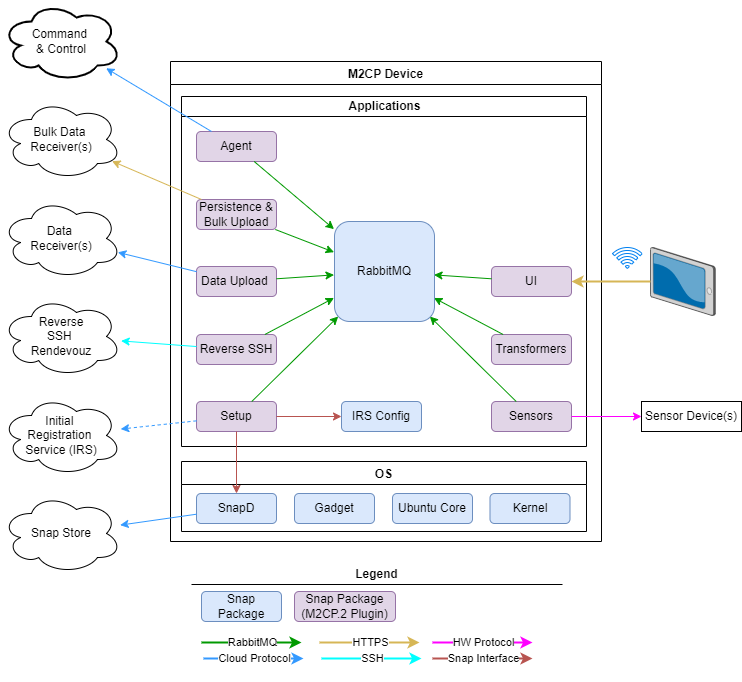

The diagram above was exported from draw.io. Its source (the exported page's mxGraphModel, read from the mxfile embedded in the PNG):
<mxGraphModel dx="2062" dy="1154" grid="1" gridSize="10" guides="1" tooltips="1" connect="1" arrows="1" fold="1" page="1" pageScale="1" pageWidth="827" pageHeight="1169" math="0" shadow="0">
  <root>
    <mxCell id="0" />
    <mxCell id="1" style="" parent="0" />
    <mxCell id="6AuXu-4H8JHGfd8C8E6M-22" value="M2CP Device" style="swimlane;horizontal=1;collapsible=0;" parent="1" vertex="1">
      <mxGeometry x="179" y="70" width="431" height="480" as="geometry" />
    </mxCell>
    <mxCell id="dNxyNK7c78bLwvsdeMH5-11" value="Applications" style="swimlane;html=1;startSize=20;horizontal=1;containerType=tree;glass=0;swimlaneLine=1;collapsible=0;" parent="6AuXu-4H8JHGfd8C8E6M-22" vertex="1">
      <mxGeometry x="11" y="35" width="405" height="350" as="geometry" />
    </mxCell>
    <mxCell id="6AuXu-4H8JHGfd8C8E6M-2" value="Data Upload&amp;nbsp;" style="rounded=1;whiteSpace=wrap;html=1;fillColor=#e1d5e7;strokeColor=#9673a6;" parent="dNxyNK7c78bLwvsdeMH5-11" vertex="1">
      <mxGeometry x="15" y="170" width="80" height="30" as="geometry" />
    </mxCell>
    <mxCell id="6AuXu-4H8JHGfd8C8E6M-5" value="Persistence &amp;amp; Bulk Upload" style="rounded=1;whiteSpace=wrap;html=1;fillColor=#e1d5e7;strokeColor=#9673a6;" parent="dNxyNK7c78bLwvsdeMH5-11" vertex="1">
      <mxGeometry x="15" y="103" width="80" height="30" as="geometry" />
    </mxCell>
    <mxCell id="6AuXu-4H8JHGfd8C8E6M-9" value="UI" style="rounded=1;whiteSpace=wrap;html=1;fillColor=#e1d5e7;strokeColor=#9673a6;" parent="dNxyNK7c78bLwvsdeMH5-11" vertex="1">
      <mxGeometry x="310" y="170" width="80" height="30" as="geometry" />
    </mxCell>
    <mxCell id="6AuXu-4H8JHGfd8C8E6M-11" value="Transformers" style="rounded=1;whiteSpace=wrap;html=1;fillColor=#e1d5e7;strokeColor=#9673a6;" parent="dNxyNK7c78bLwvsdeMH5-11" vertex="1">
      <mxGeometry x="310" y="238" width="80" height="30" as="geometry" />
    </mxCell>
    <mxCell id="6AuXu-4H8JHGfd8C8E6M-13" value="Sensors" style="rounded=1;whiteSpace=wrap;html=1;fillColor=#e1d5e7;strokeColor=#9673a6;" parent="dNxyNK7c78bLwvsdeMH5-11" vertex="1">
      <mxGeometry x="310" y="305" width="80" height="30" as="geometry" />
    </mxCell>
    <mxCell id="6AuXu-4H8JHGfd8C8E6M-15" value="Reverse SSH" style="rounded=1;whiteSpace=wrap;html=1;fillColor=#e1d5e7;strokeColor=#9673a6;" parent="dNxyNK7c78bLwvsdeMH5-11" vertex="1">
      <mxGeometry x="15" y="238" width="80" height="30" as="geometry" />
    </mxCell>
    <mxCell id="6AuXu-4H8JHGfd8C8E6M-16" value="Agent" style="rounded=1;whiteSpace=wrap;html=1;fillColor=#e1d5e7;strokeColor=#9673a6;" parent="dNxyNK7c78bLwvsdeMH5-11" vertex="1">
      <mxGeometry x="15" y="35" width="80" height="30" as="geometry" />
    </mxCell>
    <mxCell id="6AuXu-4H8JHGfd8C8E6M-18" value="Setup" style="rounded=1;whiteSpace=wrap;html=1;fillColor=#e1d5e7;strokeColor=#9673a6;" parent="dNxyNK7c78bLwvsdeMH5-11" vertex="1">
      <mxGeometry x="15" y="305" width="80" height="30" as="geometry" />
    </mxCell>
    <mxCell id="hYxFODLcWcOpBzudcFif-56" value="IRS Config" style="rounded=1;whiteSpace=wrap;html=1;fillColor=#dae8fc;strokeColor=#6c8ebf;" vertex="1" parent="dNxyNK7c78bLwvsdeMH5-11">
      <mxGeometry x="160" y="305" width="80" height="30" as="geometry" />
    </mxCell>
    <mxCell id="6AuXu-4H8JHGfd8C8E6M-23" value="OS" style="swimlane;horizontal=1;collapsible=0;" parent="6AuXu-4H8JHGfd8C8E6M-22" vertex="1">
      <mxGeometry x="11" y="400" width="405" height="70" as="geometry" />
    </mxCell>
    <mxCell id="6AuXu-4H8JHGfd8C8E6M-24" value="SnapD" style="rounded=1;whiteSpace=wrap;html=1;fillColor=#dae8fc;strokeColor=#6c8ebf;" parent="6AuXu-4H8JHGfd8C8E6M-23" vertex="1">
      <mxGeometry x="15" y="32" width="80" height="30" as="geometry" />
    </mxCell>
    <mxCell id="6AuXu-4H8JHGfd8C8E6M-25" value="Gadget" style="rounded=1;whiteSpace=wrap;html=1;fillColor=#dae8fc;strokeColor=#6c8ebf;" parent="6AuXu-4H8JHGfd8C8E6M-23" vertex="1">
      <mxGeometry x="113" y="32" width="80" height="30" as="geometry" />
    </mxCell>
    <mxCell id="6AuXu-4H8JHGfd8C8E6M-26" value="Ubuntu Core" style="rounded=1;whiteSpace=wrap;html=1;fillColor=#dae8fc;strokeColor=#6c8ebf;" parent="6AuXu-4H8JHGfd8C8E6M-23" vertex="1">
      <mxGeometry x="211" y="32" width="80" height="30" as="geometry" />
    </mxCell>
    <mxCell id="6AuXu-4H8JHGfd8C8E6M-27" value="Kernel" style="rounded=1;whiteSpace=wrap;html=1;fillColor=#dae8fc;strokeColor=#6c8ebf;" parent="6AuXu-4H8JHGfd8C8E6M-23" vertex="1">
      <mxGeometry x="308.5" y="32" width="80" height="30" as="geometry" />
    </mxCell>
    <mxCell id="6AuXu-4H8JHGfd8C8E6M-20" value="Initial &lt;br&gt;Registration &lt;br&gt;Service (IRS)" style="ellipse;shape=cloud;whiteSpace=wrap;html=1;" parent="1" vertex="1">
      <mxGeometry x="10" y="404" width="120" height="80" as="geometry" />
    </mxCell>
    <mxCell id="6AuXu-4H8JHGfd8C8E6M-30" value="Snap Store" style="ellipse;shape=cloud;whiteSpace=wrap;html=1;" parent="1" vertex="1">
      <mxGeometry x="10" y="502" width="120" height="80" as="geometry" />
    </mxCell>
    <mxCell id="6AuXu-4H8JHGfd8C8E6M-34" value="Command &lt;br&gt;&amp;amp; Control" style="ellipse;shape=cloud;whiteSpace=wrap;html=1;strokeWidth=2;" parent="1" vertex="1">
      <mxGeometry x="10" y="10" width="120" height="80" as="geometry" />
    </mxCell>
    <mxCell id="6AuXu-4H8JHGfd8C8E6M-38" value="Reverse&lt;br&gt;SSH &lt;br&gt;Rendevouz" style="ellipse;shape=cloud;whiteSpace=wrap;html=1;" parent="1" vertex="1">
      <mxGeometry x="10" y="305" width="120" height="80" as="geometry" />
    </mxCell>
    <mxCell id="6AuXu-4H8JHGfd8C8E6M-40" value="Data &lt;br&gt;Receiver(s)" style="ellipse;shape=cloud;whiteSpace=wrap;html=1;" parent="1" vertex="1">
      <mxGeometry x="10" y="207" width="120" height="80" as="geometry" />
    </mxCell>
    <mxCell id="6AuXu-4H8JHGfd8C8E6M-42" value="Bulk Data &lt;br&gt;Receiver(s)" style="ellipse;shape=cloud;whiteSpace=wrap;html=1;" parent="1" vertex="1">
      <mxGeometry x="10" y="108" width="120" height="80" as="geometry" />
    </mxCell>
    <mxCell id="6AuXu-4H8JHGfd8C8E6M-48" value="" style="verticalLabelPosition=bottom;sketch=0;aspect=fixed;html=1;verticalAlign=top;strokeColor=none;align=center;outlineConnect=0;shape=mxgraph.citrix.tablet_2;" parent="1" vertex="1">
      <mxGeometry x="659" y="256" width="64.84" height="68" as="geometry" />
    </mxCell>
    <mxCell id="6AuXu-4H8JHGfd8C8E6M-52" value="Sensor Device(s)" style="rounded=0;whiteSpace=wrap;html=1;strokeWidth=1;fillColor=#FFFFFF;" parent="1" vertex="1">
      <mxGeometry x="650" y="410" width="100" height="30" as="geometry" />
    </mxCell>
    <mxCell id="6AuXu-4H8JHGfd8C8E6M-54" value="" style="html=1;verticalLabelPosition=bottom;align=center;labelBackgroundColor=#ffffff;verticalAlign=top;strokeWidth=1;strokeColor=#0080F0;shadow=0;dashed=0;shape=mxgraph.ios7.icons.wifi;pointerEvents=1;fillColor=#FFFFFF;" parent="1" vertex="1">
      <mxGeometry x="621" y="256" width="29.7" height="21" as="geometry" />
    </mxCell>
    <mxCell id="6AuXu-4H8JHGfd8C8E6M-68" value="Legend" style="swimlane;strokeWidth=1;fillColor=#FFFFFF;swimlaneHead=0;swimlaneBody=0;horizontal=1;connectable=0;allowArrows=0;collapsible=0;" parent="1" vertex="1">
      <mxGeometry x="200" y="570" width="371" height="120" as="geometry" />
    </mxCell>
    <mxCell id="6AuXu-4H8JHGfd8C8E6M-55" value="Snap Package" style="rounded=1;whiteSpace=wrap;html=1;fillColor=#dae8fc;strokeColor=#6c8ebf;" parent="6AuXu-4H8JHGfd8C8E6M-68" vertex="1">
      <mxGeometry x="10" y="30" width="80" height="30" as="geometry" />
    </mxCell>
    <mxCell id="hYxFODLcWcOpBzudcFif-55" value="Snap Package (M2CP.2 Plugin)" style="rounded=1;whiteSpace=wrap;html=1;fillColor=#e1d5e7;strokeColor=#9673a6;" vertex="1" parent="6AuXu-4H8JHGfd8C8E6M-68">
      <mxGeometry x="103" y="30" width="101" height="30" as="geometry" />
    </mxCell>
    <mxCell id="hYxFODLcWcOpBzudcFif-3" value="Protocols" style="" parent="0" />
    <mxCell id="hYxFODLcWcOpBzudcFif-4" style="rounded=0;orthogonalLoop=1;jettySize=auto;html=1;strokeColor=#009900;" edge="1" parent="hYxFODLcWcOpBzudcFif-3">
      <mxGeometry relative="1" as="geometry">
        <mxPoint x="285" y="287.28813559322043" as="sourcePoint" />
        <mxPoint x="342.5" y="283.3898305084747" as="targetPoint" />
      </mxGeometry>
    </mxCell>
    <mxCell id="hYxFODLcWcOpBzudcFif-5" style="rounded=0;orthogonalLoop=1;jettySize=auto;html=1;strokeColor=#009900;" edge="1" parent="hYxFODLcWcOpBzudcFif-3">
      <mxGeometry relative="1" as="geometry">
        <mxPoint x="283.81578947368416" y="238" as="sourcePoint" />
        <mxPoint x="342.5" y="260.6779661016949" as="targetPoint" />
      </mxGeometry>
    </mxCell>
    <mxCell id="hYxFODLcWcOpBzudcFif-6" style="rounded=0;orthogonalLoop=1;jettySize=auto;html=1;strokeColor=#009900;" edge="1" parent="hYxFODLcWcOpBzudcFif-3">
      <mxGeometry relative="1" as="geometry">
        <mxPoint x="500" y="287.28813559322043" as="sourcePoint" />
        <mxPoint x="442.5" y="283.3898305084747" as="targetPoint" />
      </mxGeometry>
    </mxCell>
    <mxCell id="hYxFODLcWcOpBzudcFif-7" style="rounded=0;orthogonalLoop=1;jettySize=auto;html=1;strokeColor=#009900;" edge="1" parent="hYxFODLcWcOpBzudcFif-3">
      <mxGeometry relative="1" as="geometry">
        <mxPoint x="511.6346153846155" y="343" as="sourcePoint" />
        <mxPoint x="442.5" y="306.4406779661017" as="targetPoint" />
      </mxGeometry>
    </mxCell>
    <mxCell id="hYxFODLcWcOpBzudcFif-8" style="rounded=0;orthogonalLoop=1;jettySize=auto;html=1;strokeColor=#009900;" edge="1" parent="hYxFODLcWcOpBzudcFif-3">
      <mxGeometry relative="1" as="geometry">
        <mxPoint x="524.7413793103449" y="410" as="sourcePoint" />
        <mxPoint x="438.2758620689656" y="325" as="targetPoint" />
      </mxGeometry>
    </mxCell>
    <mxCell id="hYxFODLcWcOpBzudcFif-9" style="rounded=0;orthogonalLoop=1;jettySize=auto;html=1;strokeColor=#009900;" edge="1" parent="hYxFODLcWcOpBzudcFif-3">
      <mxGeometry relative="1" as="geometry">
        <mxPoint x="273.3653846153845" y="343" as="sourcePoint" />
        <mxPoint x="342.5" y="306.4406779661017" as="targetPoint" />
      </mxGeometry>
    </mxCell>
    <mxCell id="hYxFODLcWcOpBzudcFif-10" style="rounded=0;orthogonalLoop=1;jettySize=auto;html=1;strokeColor=#009900;" edge="1" parent="hYxFODLcWcOpBzudcFif-3">
      <mxGeometry relative="1" as="geometry">
        <mxPoint x="262.70000000000005" y="170" as="sourcePoint" />
        <mxPoint x="342.5" y="237.62711864406788" as="targetPoint" />
      </mxGeometry>
    </mxCell>
    <mxCell id="hYxFODLcWcOpBzudcFif-11" style="rounded=0;orthogonalLoop=1;jettySize=auto;html=1;strokeColor=#b85450;fillColor=#f8cecc;" edge="1" parent="hYxFODLcWcOpBzudcFif-3" target="hYxFODLcWcOpBzudcFif-56">
      <mxGeometry relative="1" as="geometry">
        <mxPoint x="285" y="425" as="sourcePoint" />
        <mxPoint x="300" y="425" as="targetPoint" />
      </mxGeometry>
    </mxCell>
    <mxCell id="hYxFODLcWcOpBzudcFif-12" style="rounded=0;orthogonalLoop=1;jettySize=auto;html=1;strokeColor=#009900;" edge="1" parent="hYxFODLcWcOpBzudcFif-3">
      <mxGeometry relative="1" as="geometry">
        <mxPoint x="260.2586206896551" y="410" as="sourcePoint" />
        <mxPoint x="346.7241379310344" y="325" as="targetPoint" />
      </mxGeometry>
    </mxCell>
    <mxCell id="hYxFODLcWcOpBzudcFif-13" style="rounded=0;orthogonalLoop=1;jettySize=auto;html=1;strokeColor=#b85450;fillColor=#f8cecc;" edge="1" parent="hYxFODLcWcOpBzudcFif-3">
      <mxGeometry relative="1" as="geometry">
        <mxPoint x="245" y="440" as="sourcePoint" />
        <mxPoint x="245" y="502" as="targetPoint" />
      </mxGeometry>
    </mxCell>
    <mxCell id="hYxFODLcWcOpBzudcFif-14" style="rounded=0;orthogonalLoop=1;jettySize=auto;html=1;strokeColor=#3399FF;dashed=1;" edge="1" parent="hYxFODLcWcOpBzudcFif-3">
      <mxGeometry relative="1" as="geometry">
        <mxPoint x="205" y="429.34285714285716" as="sourcePoint" />
        <mxPoint x="129.21981204845565" y="437.57042040616784" as="targetPoint" />
      </mxGeometry>
    </mxCell>
    <mxCell id="hYxFODLcWcOpBzudcFif-15" style="edgeStyle=none;rounded=0;orthogonalLoop=1;jettySize=auto;html=1;strokeColor=#3399FF;fillColor=#e1d5e7;" edge="1" parent="hYxFODLcWcOpBzudcFif-3">
      <mxGeometry relative="1" as="geometry">
        <mxPoint x="205" y="522.7142857142858" as="sourcePoint" />
        <mxPoint x="128.66814484464567" y="533.6188364507648" as="targetPoint" />
      </mxGeometry>
    </mxCell>
    <mxCell id="hYxFODLcWcOpBzudcFif-16" style="rounded=0;orthogonalLoop=1;jettySize=auto;html=1;strokeColor=#3399FF;" edge="1" parent="hYxFODLcWcOpBzudcFif-3">
      <mxGeometry relative="1" as="geometry">
        <mxPoint x="220" y="140" as="sourcePoint" />
        <mxPoint x="114.59764877483008" y="76.75858926489809" as="targetPoint" />
      </mxGeometry>
    </mxCell>
    <mxCell id="hYxFODLcWcOpBzudcFif-17" style="edgeStyle=none;rounded=0;orthogonalLoop=1;jettySize=auto;html=1;strokeColor=#00FFFF;" edge="1" parent="hYxFODLcWcOpBzudcFif-3">
      <mxGeometry relative="1" as="geometry">
        <mxPoint x="205" y="355.02857142857147" as="sourcePoint" />
        <mxPoint x="129.63094341531132" y="349.4297272251374" as="targetPoint" />
      </mxGeometry>
    </mxCell>
    <mxCell id="hYxFODLcWcOpBzudcFif-18" style="edgeStyle=none;rounded=0;orthogonalLoop=1;jettySize=auto;html=1;strokeColor=#3399FF;" edge="1" parent="hYxFODLcWcOpBzudcFif-3">
      <mxGeometry relative="1" as="geometry">
        <mxPoint x="205" y="280.1714285714286" as="sourcePoint" />
        <mxPoint x="126.29784027946425" y="260.83318361152556" as="targetPoint" />
      </mxGeometry>
    </mxCell>
    <mxCell id="hYxFODLcWcOpBzudcFif-19" style="edgeStyle=none;rounded=0;orthogonalLoop=1;jettySize=auto;html=1;strokeColor=#d6b656;fillColor=#fff2cc;" edge="1" parent="hYxFODLcWcOpBzudcFif-3">
      <mxGeometry relative="1" as="geometry">
        <mxPoint x="210" y="208" as="sourcePoint" />
        <mxPoint x="120.47070852258958" y="169.63030365253837" as="targetPoint" />
      </mxGeometry>
    </mxCell>
    <mxCell id="hYxFODLcWcOpBzudcFif-20" style="edgeStyle=none;rounded=0;orthogonalLoop=1;jettySize=auto;html=1;strokeColor=#d6b656;fillColor=#fff2cc;strokeWidth=2;" edge="1" parent="hYxFODLcWcOpBzudcFif-3">
      <mxGeometry relative="1" as="geometry">
        <mxPoint x="659" y="290" as="sourcePoint" />
        <mxPoint x="580" y="290" as="targetPoint" />
      </mxGeometry>
    </mxCell>
    <mxCell id="hYxFODLcWcOpBzudcFif-21" style="edgeStyle=none;rounded=0;orthogonalLoop=1;jettySize=auto;html=1;strokeColor=#FF00FF;" edge="1" parent="hYxFODLcWcOpBzudcFif-3">
      <mxGeometry relative="1" as="geometry">
        <mxPoint x="580" y="425" as="sourcePoint" />
        <mxPoint x="650" y="425" as="targetPoint" />
      </mxGeometry>
    </mxCell>
    <mxCell id="hYxFODLcWcOpBzudcFif-22" value="RabbitMQ" style="rounded=1;whiteSpace=wrap;html=1;fillColor=#dae8fc;strokeColor=#6c8ebf;" vertex="1" parent="hYxFODLcWcOpBzudcFif-3">
      <mxGeometry x="343" y="230" width="100" height="100" as="geometry" />
    </mxCell>
    <mxCell id="hYxFODLcWcOpBzudcFif-75" value="" style="group" vertex="1" connectable="0" parent="hYxFODLcWcOpBzudcFif-3">
      <mxGeometry x="210" y="651" width="331" height="16" as="geometry" />
    </mxCell>
    <mxCell id="hYxFODLcWcOpBzudcFif-76" value="" style="endArrow=classic;html=1;rounded=0;strokeColor=#009900;strokeWidth=2;" edge="1" parent="hYxFODLcWcOpBzudcFif-75">
      <mxGeometry width="50" height="50" relative="1" as="geometry">
        <mxPoint as="sourcePoint" />
        <mxPoint x="100" as="targetPoint" />
      </mxGeometry>
    </mxCell>
    <mxCell id="hYxFODLcWcOpBzudcFif-77" value="RabbitMQ" style="edgeLabel;html=1;align=center;verticalAlign=middle;resizable=0;points=[];" connectable="0" vertex="1" parent="hYxFODLcWcOpBzudcFif-76">
      <mxGeometry x="0.2533" y="1" relative="1" as="geometry">
        <mxPoint x="-13" as="offset" />
      </mxGeometry>
    </mxCell>
    <mxCell id="hYxFODLcWcOpBzudcFif-78" value="" style="endArrow=classic;html=1;rounded=0;strokeColor=#d6b656;strokeWidth=2;fillColor=#fff2cc;" edge="1" parent="hYxFODLcWcOpBzudcFif-75">
      <mxGeometry width="50" height="50" relative="1" as="geometry">
        <mxPoint x="118" as="sourcePoint" />
        <mxPoint x="218" as="targetPoint" />
      </mxGeometry>
    </mxCell>
    <mxCell id="hYxFODLcWcOpBzudcFif-79" value="HTTPS" style="edgeLabel;html=1;align=center;verticalAlign=middle;resizable=0;points=[];" connectable="0" vertex="1" parent="hYxFODLcWcOpBzudcFif-78">
      <mxGeometry x="0.2533" y="1" relative="1" as="geometry">
        <mxPoint x="-13" as="offset" />
      </mxGeometry>
    </mxCell>
    <mxCell id="hYxFODLcWcOpBzudcFif-80" value="" style="endArrow=classic;html=1;rounded=0;strokeColor=#00FFFF;strokeWidth=2;" edge="1" parent="hYxFODLcWcOpBzudcFif-75">
      <mxGeometry width="50" height="50" relative="1" as="geometry">
        <mxPoint x="120" y="16" as="sourcePoint" />
        <mxPoint x="220" y="16" as="targetPoint" />
      </mxGeometry>
    </mxCell>
    <mxCell id="hYxFODLcWcOpBzudcFif-81" value="SSH" style="edgeLabel;html=1;align=center;verticalAlign=middle;resizable=0;points=[];" connectable="0" vertex="1" parent="hYxFODLcWcOpBzudcFif-80">
      <mxGeometry x="0.2533" y="1" relative="1" as="geometry">
        <mxPoint x="-13" as="offset" />
      </mxGeometry>
    </mxCell>
    <mxCell id="hYxFODLcWcOpBzudcFif-82" value="" style="endArrow=classic;html=1;rounded=0;strokeColor=#FF00FF;strokeWidth=2;" edge="1" parent="hYxFODLcWcOpBzudcFif-75">
      <mxGeometry width="50" height="50" relative="1" as="geometry">
        <mxPoint x="231" as="sourcePoint" />
        <mxPoint x="331" as="targetPoint" />
      </mxGeometry>
    </mxCell>
    <mxCell id="hYxFODLcWcOpBzudcFif-83" value="HW Protocol" style="edgeLabel;html=1;align=center;verticalAlign=middle;resizable=0;points=[];" connectable="0" vertex="1" parent="hYxFODLcWcOpBzudcFif-82">
      <mxGeometry x="0.2533" y="1" relative="1" as="geometry">
        <mxPoint x="-13" as="offset" />
      </mxGeometry>
    </mxCell>
    <mxCell id="hYxFODLcWcOpBzudcFif-84" value="" style="endArrow=classic;html=1;rounded=0;strokeColor=#3399FF;strokeWidth=2;" edge="1" parent="hYxFODLcWcOpBzudcFif-75">
      <mxGeometry width="50" height="50" relative="1" as="geometry">
        <mxPoint x="2" y="16" as="sourcePoint" />
        <mxPoint x="102" y="16" as="targetPoint" />
      </mxGeometry>
    </mxCell>
    <mxCell id="hYxFODLcWcOpBzudcFif-85" value="Cloud Protocol" style="edgeLabel;html=1;align=center;verticalAlign=middle;resizable=0;points=[];" connectable="0" vertex="1" parent="hYxFODLcWcOpBzudcFif-84">
      <mxGeometry x="0.2533" y="1" relative="1" as="geometry">
        <mxPoint x="-13" as="offset" />
      </mxGeometry>
    </mxCell>
    <mxCell id="hYxFODLcWcOpBzudcFif-86" value="" style="endArrow=classic;html=1;rounded=0;strokeColor=#b85450;strokeWidth=2;fillColor=#f8cecc;" edge="1" parent="hYxFODLcWcOpBzudcFif-75">
      <mxGeometry width="50" height="50" relative="1" as="geometry">
        <mxPoint x="231" y="16" as="sourcePoint" />
        <mxPoint x="331" y="16" as="targetPoint" />
      </mxGeometry>
    </mxCell>
    <mxCell id="hYxFODLcWcOpBzudcFif-87" value="Snap Interface" style="edgeLabel;html=1;align=center;verticalAlign=middle;resizable=0;points=[];" connectable="0" vertex="1" parent="hYxFODLcWcOpBzudcFif-86">
      <mxGeometry x="0.2533" y="1" relative="1" as="geometry">
        <mxPoint x="-13" as="offset" />
      </mxGeometry>
    </mxCell>
  </root>
</mxGraphModel>